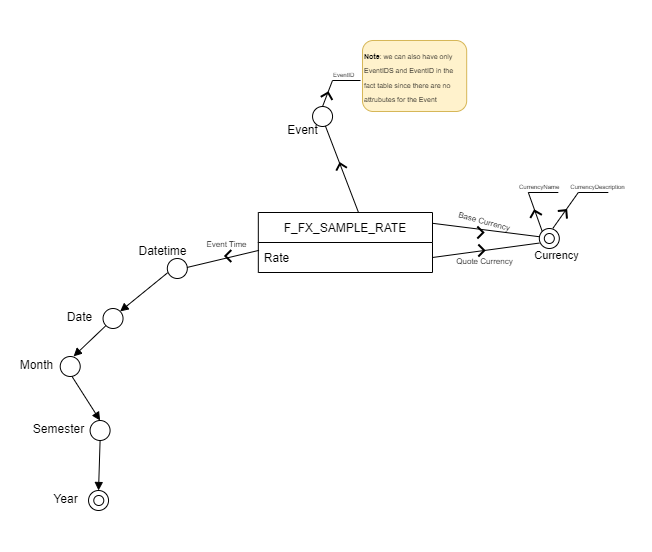

The diagram above was exported from draw.io. Its source (the exported page's mxGraphModel, read from the mxfile embedded in the PNG):
<mxGraphModel dx="880" dy="532" grid="1" gridSize="10" guides="1" tooltips="1" connect="1" arrows="1" fold="1" page="1" pageScale="1" pageWidth="827" pageHeight="1169" math="0" shadow="0">
  <root>
    <mxCell id="0" />
    <mxCell id="1" parent="0" />
    <mxCell id="Pmuhz_MxlHkOLa46dXON-2" value="F_FX_SAMPLE_RATE" style="swimlane;fontStyle=0;childLayout=stackLayout;horizontal=1;startSize=30;horizontalStack=0;resizeParent=1;resizeParentMax=0;resizeLast=0;collapsible=1;marginBottom=0;" parent="1" vertex="1">
      <mxGeometry x="385.82" y="282" width="174.18" height="60" as="geometry" />
    </mxCell>
    <mxCell id="Pmuhz_MxlHkOLa46dXON-6" value="Rate" style="text;strokeColor=none;fillColor=none;align=left;verticalAlign=middle;spacingLeft=4;spacingRight=4;overflow=hidden;points=[[0,0.5],[1,0.5]];portConstraint=eastwest;rotatable=0;" parent="Pmuhz_MxlHkOLa46dXON-2" vertex="1">
      <mxGeometry y="30" width="174.18" height="30" as="geometry" />
    </mxCell>
    <mxCell id="Pmuhz_MxlHkOLa46dXON-17" value="" style="group" parent="1" vertex="1" connectable="0">
      <mxGeometry x="163.82" y="484" width="80" height="30" as="geometry" />
    </mxCell>
    <mxCell id="Pmuhz_MxlHkOLa46dXON-14" value=" " style="ellipse;whiteSpace=wrap;html=1;aspect=fixed;direction=south;" parent="Pmuhz_MxlHkOLa46dXON-17" vertex="1">
      <mxGeometry x="53.77049180327869" y="6" width="20" height="20" as="geometry" />
    </mxCell>
    <mxCell id="Pmuhz_MxlHkOLa46dXON-16" value="Semester" style="text;html=1;align=center;verticalAlign=middle;resizable=0;points=[];autosize=1;strokeColor=none;fillColor=none;" parent="Pmuhz_MxlHkOLa46dXON-17" vertex="1">
      <mxGeometry x="-13.114754098360654" width="70" height="30" as="geometry" />
    </mxCell>
    <mxCell id="Pmuhz_MxlHkOLa46dXON-18" value="" style="group" parent="1" vertex="1" connectable="0">
      <mxGeometry x="253.82" y="322" width="61" height="30" as="geometry" />
    </mxCell>
    <mxCell id="Pmuhz_MxlHkOLa46dXON-19" value=" " style="ellipse;whiteSpace=wrap;html=1;aspect=fixed;direction=south;" parent="Pmuhz_MxlHkOLa46dXON-18" vertex="1">
      <mxGeometry x="41" y="6" width="20" height="20" as="geometry" />
    </mxCell>
    <mxCell id="Pmuhz_MxlHkOLa46dXON-20" value="Datetime" style="text;html=1;align=center;verticalAlign=middle;resizable=0;points=[];autosize=1;strokeColor=none;fillColor=none;" parent="Pmuhz_MxlHkOLa46dXON-18" vertex="1">
      <mxGeometry x="1" y="-16" width="70" height="30" as="geometry" />
    </mxCell>
    <mxCell id="Pmuhz_MxlHkOLa46dXON-21" value="" style="group" parent="1" vertex="1" connectable="0">
      <mxGeometry x="168.32" y="554" width="71" height="30" as="geometry" />
    </mxCell>
    <mxCell id="Pmuhz_MxlHkOLa46dXON-22" value=" " style="ellipse;whiteSpace=wrap;html=1;aspect=fixed;direction=south;" parent="Pmuhz_MxlHkOLa46dXON-21" vertex="1">
      <mxGeometry x="47.721311475409834" y="6" width="20" height="20" as="geometry" />
    </mxCell>
    <mxCell id="Pmuhz_MxlHkOLa46dXON-23" value="Year" style="text;html=1;align=center;verticalAlign=middle;resizable=0;points=[];autosize=1;strokeColor=none;fillColor=none;" parent="Pmuhz_MxlHkOLa46dXON-21" vertex="1">
      <mxGeometry x="-0.8196721311475406" width="50" height="30" as="geometry" />
    </mxCell>
    <mxCell id="Pmuhz_MxlHkOLa46dXON-25" value="" style="group" parent="1" vertex="1" connectable="0">
      <mxGeometry x="140" y="420" width="71" height="30" as="geometry" />
    </mxCell>
    <mxCell id="Pmuhz_MxlHkOLa46dXON-26" value=" " style="ellipse;whiteSpace=wrap;html=1;aspect=fixed;direction=south;" parent="Pmuhz_MxlHkOLa46dXON-25" vertex="1">
      <mxGeometry x="47.721311475409834" y="6" width="20" height="20" as="geometry" />
    </mxCell>
    <mxCell id="Pmuhz_MxlHkOLa46dXON-27" value="Month" style="text;html=1;align=center;verticalAlign=middle;resizable=0;points=[];autosize=1;strokeColor=none;fillColor=none;" parent="Pmuhz_MxlHkOLa46dXON-25" vertex="1">
      <mxGeometry x="-5.819672131147541" width="60" height="30" as="geometry" />
    </mxCell>
    <mxCell id="Pmuhz_MxlHkOLa46dXON-39" value="" style="endArrow=none;html=1;strokeColor=default;rounded=0;startArrow=block;startFill=1;entryX=0.71;entryY=0.981;entryDx=0;entryDy=0;exitX=0;exitY=0;exitDx=0;exitDy=0;entryPerimeter=0;" parent="1" source="4vlrvuO8_zKgmpV1qPd3-12" target="Pmuhz_MxlHkOLa46dXON-19" edge="1">
      <mxGeometry width="50" height="50" relative="1" as="geometry">
        <mxPoint x="237.56131147540975" y="371.55999999999995" as="sourcePoint" />
        <mxPoint x="263" y="318" as="targetPoint" />
      </mxGeometry>
    </mxCell>
    <mxCell id="Pmuhz_MxlHkOLa46dXON-42" value="" style="endArrow=none;html=1;entryX=1;entryY=0.5;entryDx=0;entryDy=0;strokeColor=default;rounded=0;startArrow=block;startFill=1;exitX=0;exitY=0.5;exitDx=0;exitDy=0;" parent="1" source="Pmuhz_MxlHkOLa46dXON-14" edge="1">
      <mxGeometry width="50" height="50" relative="1" as="geometry">
        <mxPoint x="235.5904918032786" y="486" as="sourcePoint" />
        <mxPoint x="199.54131147540988" y="446" as="targetPoint" />
      </mxGeometry>
    </mxCell>
    <mxCell id="Pmuhz_MxlHkOLa46dXON-43" value="" style="endArrow=none;html=1;strokeColor=default;rounded=0;startArrow=block;startFill=1;entryX=1;entryY=0.5;entryDx=0;entryDy=0;exitX=0;exitY=0.5;exitDx=0;exitDy=0;" parent="1" source="Pmuhz_MxlHkOLa46dXON-22" target="Pmuhz_MxlHkOLa46dXON-14" edge="1">
      <mxGeometry width="50" height="50" relative="1" as="geometry">
        <mxPoint x="228" y="552" as="sourcePoint" />
        <mxPoint x="213.82" y="514" as="targetPoint" />
      </mxGeometry>
    </mxCell>
    <mxCell id="Pmuhz_MxlHkOLa46dXON-47" value="&lt;div&gt;&lt;font style=&quot;font-size: 8px;&quot;&gt;Event Time&lt;/font&gt;&lt;/div&gt;" style="text;html=1;align=center;verticalAlign=middle;resizable=0;points=[];autosize=1;strokeColor=none;fillColor=none;rotation=0;" parent="1" vertex="1">
      <mxGeometry x="323.82" y="298" width="60" height="30" as="geometry" />
    </mxCell>
    <mxCell id="Pmuhz_MxlHkOLa46dXON-169" value=" " style="ellipse;whiteSpace=wrap;html=1;aspect=fixed;direction=west;" parent="1" vertex="1">
      <mxGeometry x="221.27999999999997" y="565" width="10" height="10" as="geometry" />
    </mxCell>
    <mxCell id="4vlrvuO8_zKgmpV1qPd3-11" value="" style="group" parent="1" vertex="1" connectable="0">
      <mxGeometry x="182.82" y="372" width="71" height="30" as="geometry" />
    </mxCell>
    <mxCell id="4vlrvuO8_zKgmpV1qPd3-12" value=" " style="ellipse;whiteSpace=wrap;html=1;aspect=fixed;direction=south;" parent="4vlrvuO8_zKgmpV1qPd3-11" vertex="1">
      <mxGeometry x="47.721311475409834" y="6" width="20" height="20" as="geometry" />
    </mxCell>
    <mxCell id="4vlrvuO8_zKgmpV1qPd3-13" value="Date" style="text;html=1;align=center;verticalAlign=middle;resizable=0;points=[];autosize=1;strokeColor=none;fillColor=none;" parent="4vlrvuO8_zKgmpV1qPd3-11" vertex="1">
      <mxGeometry x="-0.8196721311475406" width="50" height="30" as="geometry" />
    </mxCell>
    <mxCell id="4vlrvuO8_zKgmpV1qPd3-14" value="" style="endArrow=none;html=1;strokeColor=default;rounded=0;startArrow=block;startFill=1;entryX=1;entryY=1;entryDx=0;entryDy=0;exitX=1.115;exitY=0.196;exitDx=0;exitDy=0;exitPerimeter=0;" parent="1" source="Pmuhz_MxlHkOLa46dXON-27" target="4vlrvuO8_zKgmpV1qPd3-12" edge="1">
      <mxGeometry width="50" height="50" relative="1" as="geometry">
        <mxPoint x="200" y="440" as="sourcePoint" />
        <mxPoint x="530" y="470" as="targetPoint" />
      </mxGeometry>
    </mxCell>
    <mxCell id="4vlrvuO8_zKgmpV1qPd3-17" value="" style="group" parent="1" vertex="1" connectable="0">
      <mxGeometry x="351.8236876749618" y="330.57020894892594" width="7.992624650076436" height="12.859582102148124" as="geometry" />
    </mxCell>
    <mxCell id="Pmuhz_MxlHkOLa46dXON-28" value="" style="endArrow=none;html=1;entryX=0.004;entryY=0.761;entryDx=0;entryDy=0;entryPerimeter=0;strokeColor=default;rounded=0;startArrow=none;startFill=0;exitX=0.851;exitY=1.033;exitDx=0;exitDy=0;exitPerimeter=0;" parent="4vlrvuO8_zKgmpV1qPd3-17" source="Pmuhz_MxlHkOLa46dXON-20" edge="1">
      <mxGeometry width="50" height="50" relative="1" as="geometry">
        <mxPoint x="-37.00368767496178" y="-6.570208948925938" as="sourcePoint" />
        <mxPoint x="34.69303232503819" y="-10.740208948925954" as="targetPoint" />
      </mxGeometry>
    </mxCell>
    <mxCell id="Pmuhz_MxlHkOLa46dXON-34" value="" style="html=1;verticalLabelPosition=bottom;labelBackgroundColor=#ffffff;verticalAlign=top;shadow=0;dashed=0;strokeWidth=2;shape=mxgraph.ios7.misc.up;strokeColor=#000000;fillColor=#000000;rotation=-180;direction=south;" parent="4vlrvuO8_zKgmpV1qPd3-17" vertex="1">
      <mxGeometry x="0.9963123250382182" y="-11.000208948925938" width="6" height="12" as="geometry" />
    </mxCell>
    <mxCell id="4vlrvuO8_zKgmpV1qPd3-43" value="" style="group" parent="1" vertex="1" connectable="0">
      <mxGeometry x="625.82" y="292" width="61" height="35" as="geometry" />
    </mxCell>
    <mxCell id="4vlrvuO8_zKgmpV1qPd3-44" value=" " style="ellipse;whiteSpace=wrap;html=1;aspect=fixed;direction=south;" parent="4vlrvuO8_zKgmpV1qPd3-43" vertex="1">
      <mxGeometry x="41" y="6" width="20" height="20" as="geometry" />
    </mxCell>
    <mxCell id="4vlrvuO8_zKgmpV1qPd3-45" value="&lt;font style=&quot;font-size: 11px;&quot;&gt;Currency&lt;br&gt;&lt;/font&gt;" style="text;html=1;align=center;verticalAlign=middle;resizable=0;points=[];autosize=1;strokeColor=none;fillColor=none;fontSize=8;" parent="1" vertex="1">
      <mxGeometry x="648.82" y="310" width="70" height="30" as="geometry" />
    </mxCell>
    <mxCell id="4vlrvuO8_zKgmpV1qPd3-46" value="" style="endArrow=none;html=1;strokeColor=default;rounded=0;startArrow=none;startFill=0;exitX=0.257;exitY=-0.126;exitDx=0;exitDy=0;exitPerimeter=0;entryX=1.003;entryY=0.181;entryDx=0;entryDy=0;entryPerimeter=0;" parent="1" source="4vlrvuO8_zKgmpV1qPd3-45" target="Pmuhz_MxlHkOLa46dXON-2" edge="1">
      <mxGeometry width="50" height="50" relative="1" as="geometry">
        <mxPoint x="603.5400000000001" y="479.1700000000001" as="sourcePoint" />
        <mxPoint x="526" y="327" as="targetPoint" />
      </mxGeometry>
    </mxCell>
    <mxCell id="4vlrvuO8_zKgmpV1qPd3-47" value="" style="html=1;verticalLabelPosition=bottom;labelBackgroundColor=#ffffff;verticalAlign=top;shadow=0;dashed=0;strokeWidth=2;shape=mxgraph.ios7.misc.up;strokeColor=#000000;fillColor=#000000;rotation=90;" parent="1" vertex="1">
      <mxGeometry x="601.82" y="299" width="12" height="6" as="geometry" />
    </mxCell>
    <mxCell id="4vlrvuO8_zKgmpV1qPd3-48" value="" style="endArrow=none;html=1;rounded=0;fontSize=11;strokeColor=default;strokeWidth=1;entryX=0;entryY=1;entryDx=0;entryDy=0;" parent="1" target="4vlrvuO8_zKgmpV1qPd3-44" edge="1">
      <mxGeometry width="50" height="50" relative="1" as="geometry">
        <mxPoint x="655.82" y="262" as="sourcePoint" />
        <mxPoint x="625.82" y="382" as="targetPoint" />
      </mxGeometry>
    </mxCell>
    <mxCell id="4vlrvuO8_zKgmpV1qPd3-49" value="" style="html=1;verticalLabelPosition=bottom;labelBackgroundColor=#ffffff;verticalAlign=top;shadow=0;dashed=0;strokeWidth=2;shape=mxgraph.ios7.misc.up;strokeColor=#000000;fillColor=#000000;rotation=-15;" parent="1" vertex="1">
      <mxGeometry x="656.82" y="280" width="12" height="6" as="geometry" />
    </mxCell>
    <mxCell id="4vlrvuO8_zKgmpV1qPd3-50" value="" style="endArrow=none;html=1;rounded=0;fontSize=11;strokeColor=default;strokeWidth=1;" parent="1" edge="1">
      <mxGeometry width="50" height="50" relative="1" as="geometry">
        <mxPoint x="655.82" y="262" as="sourcePoint" />
        <mxPoint x="685.82" y="262" as="targetPoint" />
      </mxGeometry>
    </mxCell>
    <mxCell id="4vlrvuO8_zKgmpV1qPd3-51" value="" style="endArrow=none;html=1;rounded=0;fontSize=11;strokeColor=default;strokeWidth=1;entryX=-0.007;entryY=0.323;entryDx=0;entryDy=0;entryPerimeter=0;" parent="1" target="4vlrvuO8_zKgmpV1qPd3-44" edge="1">
      <mxGeometry width="50" height="50" relative="1" as="geometry">
        <mxPoint x="705.82" y="262" as="sourcePoint" />
        <mxPoint x="729.7489321881347" y="310.92893218813475" as="targetPoint" />
      </mxGeometry>
    </mxCell>
    <mxCell id="4vlrvuO8_zKgmpV1qPd3-52" value="" style="html=1;verticalLabelPosition=bottom;labelBackgroundColor=#ffffff;verticalAlign=top;shadow=0;dashed=0;strokeWidth=2;shape=mxgraph.ios7.misc.up;strokeColor=#000000;fillColor=#000000;rotation=40;" parent="1" vertex="1">
      <mxGeometry x="685.82" y="279" width="12" height="6" as="geometry" />
    </mxCell>
    <mxCell id="4vlrvuO8_zKgmpV1qPd3-53" value="" style="endArrow=none;html=1;rounded=0;fontSize=11;strokeColor=default;strokeWidth=1;" parent="1" edge="1">
      <mxGeometry width="50" height="50" relative="1" as="geometry">
        <mxPoint x="735.82" y="262" as="sourcePoint" />
        <mxPoint x="705.82" y="262" as="targetPoint" />
      </mxGeometry>
    </mxCell>
    <mxCell id="4vlrvuO8_zKgmpV1qPd3-57" value="&lt;font style=&quot;font-size: 6px;&quot;&gt;CurrencyDescription&lt;/font&gt;" style="text;html=1;align=center;verticalAlign=middle;resizable=0;points=[];autosize=1;strokeColor=none;fillColor=none;fontSize=11;" parent="1" vertex="1">
      <mxGeometry x="684.82" y="240" width="80" height="30" as="geometry" />
    </mxCell>
    <mxCell id="4vlrvuO8_zKgmpV1qPd3-58" value="&lt;div&gt;CurrencyName&lt;/div&gt;" style="text;whiteSpace=wrap;html=1;fontSize=6;" parent="1" vertex="1">
      <mxGeometry x="644.82" y="247" width="57" height="12" as="geometry" />
    </mxCell>
    <mxCell id="4vlrvuO8_zKgmpV1qPd3-61" value=" " style="ellipse;whiteSpace=wrap;html=1;aspect=fixed;direction=west;" parent="1" vertex="1">
      <mxGeometry x="671.8199999999999" y="303" width="10" height="10" as="geometry" />
    </mxCell>
    <mxCell id="4vlrvuO8_zKgmpV1qPd3-63" value="&lt;div&gt;&lt;font style=&quot;font-size: 8px;&quot;&gt;Base Currency&lt;/font&gt;&lt;/div&gt;" style="text;html=1;align=center;verticalAlign=middle;resizable=0;points=[];autosize=1;strokeColor=none;fillColor=none;rotation=15;" parent="1" vertex="1">
      <mxGeometry x="571.8199999999999" y="275" width="80" height="30" as="geometry" />
    </mxCell>
    <mxCell id="4vlrvuO8_zKgmpV1qPd3-64" value="" style="endArrow=none;html=1;strokeColor=default;rounded=0;startArrow=none;startFill=0;exitX=0.258;exitY=0.085;exitDx=0;exitDy=0;exitPerimeter=0;entryX=1;entryY=0.5;entryDx=0;entryDy=0;" parent="1" source="4vlrvuO8_zKgmpV1qPd3-45" target="Pmuhz_MxlHkOLa46dXON-6" edge="1">
      <mxGeometry width="50" height="50" relative="1" as="geometry">
        <mxPoint x="677" y="316" as="sourcePoint" />
        <mxPoint x="559.4774599999998" y="354" as="targetPoint" />
      </mxGeometry>
    </mxCell>
    <mxCell id="4vlrvuO8_zKgmpV1qPd3-65" value="" style="html=1;verticalLabelPosition=bottom;labelBackgroundColor=#ffffff;verticalAlign=top;shadow=0;dashed=0;strokeWidth=2;shape=mxgraph.ios7.misc.up;strokeColor=#000000;fillColor=#000000;rotation=90;" parent="1" vertex="1">
      <mxGeometry x="602.82" y="317" width="12" height="6" as="geometry" />
    </mxCell>
    <mxCell id="4vlrvuO8_zKgmpV1qPd3-66" value="&lt;div&gt;&lt;font style=&quot;font-size: 8px;&quot;&gt;Quote Currency&lt;/font&gt;&lt;/div&gt;" style="text;html=1;align=center;verticalAlign=middle;resizable=0;points=[];autosize=1;strokeColor=none;fillColor=none;rotation=0;" parent="1" vertex="1">
      <mxGeometry x="571.8199999999999" y="315" width="80" height="30" as="geometry" />
    </mxCell>
    <mxCell id="4vlrvuO8_zKgmpV1qPd3-67" value="" style="group" parent="1" vertex="1" connectable="0">
      <mxGeometry x="393" y="169" width="70" height="50" as="geometry" />
    </mxCell>
    <mxCell id="4vlrvuO8_zKgmpV1qPd3-68" value=" " style="ellipse;whiteSpace=wrap;html=1;aspect=fixed;direction=south;" parent="4vlrvuO8_zKgmpV1qPd3-67" vertex="1">
      <mxGeometry x="47.049180327868854" y="7" width="20" height="20" as="geometry" />
    </mxCell>
    <mxCell id="4vlrvuO8_zKgmpV1qPd3-69" value="&lt;font style=&quot;font-size: 12px;&quot;&gt;Event&lt;/font&gt;" style="text;html=1;align=center;verticalAlign=middle;resizable=0;points=[];autosize=1;strokeColor=none;fillColor=none;fontSize=7;" parent="4vlrvuO8_zKgmpV1qPd3-67" vertex="1">
      <mxGeometry x="12" y="16" width="50" height="30" as="geometry" />
    </mxCell>
    <mxCell id="4vlrvuO8_zKgmpV1qPd3-70" value="" style="endArrow=none;html=1;entryX=0.548;entryY=0.005;entryDx=0;entryDy=0;strokeColor=default;rounded=0;startArrow=none;startFill=0;exitX=1.094;exitY=0.883;exitDx=0;exitDy=0;entryPerimeter=0;exitPerimeter=0;" parent="1" edge="1">
      <mxGeometry width="50" height="50" relative="1" as="geometry">
        <mxPoint x="452.9022950819674" y="195.48999999999995" as="sourcePoint" />
        <mxPoint x="486" y="282" as="targetPoint" />
      </mxGeometry>
    </mxCell>
    <mxCell id="4vlrvuO8_zKgmpV1qPd3-71" value="" style="html=1;verticalLabelPosition=bottom;labelBackgroundColor=#ffffff;verticalAlign=top;shadow=0;dashed=0;strokeWidth=2;shape=mxgraph.ios7.misc.up;strokeColor=#000000;fillColor=#000000;rotation=-15;" parent="1" vertex="1">
      <mxGeometry x="462.83000000000004" y="232.78" width="11" height="6" as="geometry" />
    </mxCell>
    <mxCell id="4vlrvuO8_zKgmpV1qPd3-72" value="" style="endArrow=none;html=1;rounded=0;fontSize=11;strokeColor=default;strokeWidth=1;entryX=0;entryY=0.5;entryDx=0;entryDy=0;" parent="1" target="4vlrvuO8_zKgmpV1qPd3-68" edge="1">
      <mxGeometry width="50" height="50" relative="1" as="geometry">
        <mxPoint x="460" y="150" as="sourcePoint" />
        <mxPoint x="419.74893218814736" y="180.92893218814726" as="targetPoint" />
      </mxGeometry>
    </mxCell>
    <mxCell id="4vlrvuO8_zKgmpV1qPd3-73" value="" style="html=1;verticalLabelPosition=bottom;labelBackgroundColor=#ffffff;verticalAlign=top;shadow=0;dashed=0;strokeWidth=2;shape=mxgraph.ios7.misc.up;strokeColor=#000000;fillColor=#000000;rotation=15;" parent="1" vertex="1">
      <mxGeometry x="448.82000000000005" y="162" width="12" height="6" as="geometry" />
    </mxCell>
    <mxCell id="4vlrvuO8_zKgmpV1qPd3-74" value="EventID" style="text;whiteSpace=wrap;html=1;fontSize=6;" parent="1" vertex="1">
      <mxGeometry x="458.82000000000005" y="135" width="57" height="12" as="geometry" />
    </mxCell>
    <mxCell id="4vlrvuO8_zKgmpV1qPd3-75" value="" style="endArrow=none;html=1;rounded=0;fontSize=11;strokeColor=default;strokeWidth=1;" parent="1" edge="1">
      <mxGeometry width="50" height="50" relative="1" as="geometry">
        <mxPoint x="460" y="150" as="sourcePoint" />
        <mxPoint x="488.00000000000017" y="150" as="targetPoint" />
      </mxGeometry>
    </mxCell>
    <mxCell id="4vlrvuO8_zKgmpV1qPd3-76" value="&lt;font style=&quot;font-size: 7px;&quot;&gt;&lt;b&gt;Note&lt;/b&gt;: we can also have only EventIDS and EventID in the fact table since there are no attrubutes for the Event&lt;/font&gt;" style="rounded=1;whiteSpace=wrap;html=1;fillColor=#fff2cc;strokeColor=#d6b656;align=left;" parent="1" vertex="1">
      <mxGeometry x="490" y="110" width="104.18" height="71" as="geometry" />
    </mxCell>
    <mxCell id="az4259dzM_8YMWN9qMYe-1" value="Text" style="text;html=1;align=center;verticalAlign=middle;resizable=0;points=[];autosize=1;strokeColor=none;fillColor=none;fontColor=none;noLabel=1;" vertex="1" parent="1">
      <mxGeometry x="128" y="592" width="50" height="30" as="geometry" />
    </mxCell>
    <mxCell id="az4259dzM_8YMWN9qMYe-2" value="Text" style="text;html=1;align=center;verticalAlign=middle;resizable=0;points=[];autosize=1;strokeColor=none;fillColor=none;fontColor=none;noLabel=1;" vertex="1" parent="1">
      <mxGeometry x="730" y="240" width="50" height="30" as="geometry" />
    </mxCell>
    <mxCell id="az4259dzM_8YMWN9qMYe-3" value="Text" style="text;html=1;align=center;verticalAlign=middle;resizable=0;points=[];autosize=1;strokeColor=none;fillColor=none;fontColor=none;noLabel=1;" vertex="1" parent="1">
      <mxGeometry x="521.8199999999999" y="70" width="50" height="30" as="geometry" />
    </mxCell>
  </root>
</mxGraphModel>